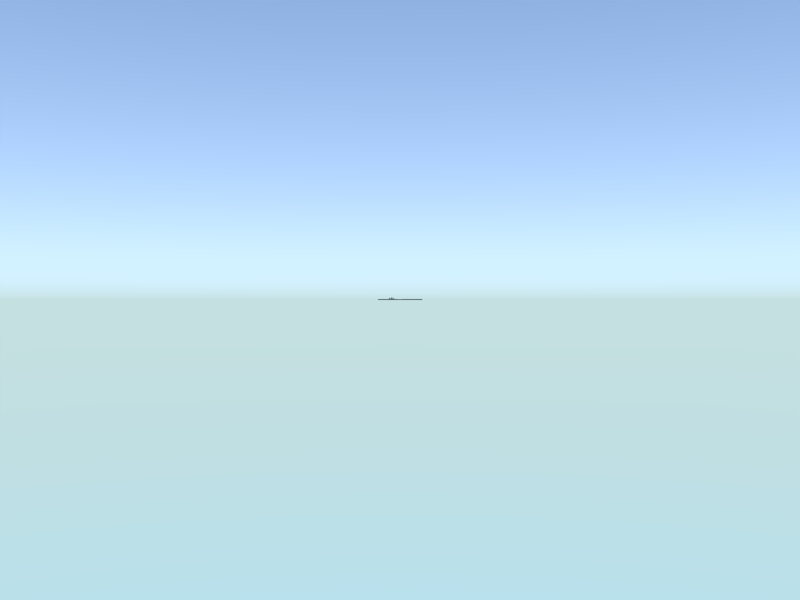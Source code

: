 # Source: g1000.blend  (saved by Blender 2.73.9; exported with 4.5.12 LTS)
import bpy
from mathutils import Matrix  # noqa: F401  (used for matrix-valued properties, if any)

bpy.ops.wm.read_factory_settings(use_empty=True)
scene = bpy.context.scene
scene.name = 'Scene'

# ---- collections
col_collection_1 = bpy.data.collections.new('Collection 1'); scene.collection.children.link(col_collection_1)
col_collection_10 = bpy.data.collections.new('Collection 10'); scene.collection.children.link(col_collection_10)
col_collection_10.hide_render = True
col_collection_10.hide_viewport = True
col_collection_20 = bpy.data.collections.new('Collection 20'); scene.collection.children.link(col_collection_20)

# ---- materials (node trees are filled in below, after node groups)
mat_black = bpy.data.materials.new('black')
mat_black.alpha_threshold = 0.0
mat_black.use_transparent_shadow = False
mat_black.diffuse_color = (0.0, 0.0, 0.0, 1.0)
mat_black.roughness = 0.5
mat_black_plastic = bpy.data.materials.new('black plastic')
mat_black_plastic.alpha_threshold = 0.0
mat_black_plastic.use_transparent_shadow = False
mat_black_plastic.diffuse_color = (0.1473, 0.1473, 0.1473, 1.0)
mat_black_plastic.roughness = 0.5
mat_display = bpy.data.materials.new('display')
mat_display.alpha_threshold = 0.0
mat_display.use_transparent_shadow = False
mat_display.roughness = 0.5

# ---- material node trees

# ---- world
world_world = bpy.data.worlds.new('World'); scene.world = world_world
world_world.use_nodes = True; world_world.node_tree.nodes.clear()
_N = world_world.node_tree.nodes; _L = world_world.node_tree.links
n0 = _N.new('ShaderNodeOutputWorld'); n0.name = 'World Output'; n0.location = (300, 300)
n1 = _N.new('ShaderNodeBackground'); n1.name = 'Background'; n1.location = (10, 300)
n1.inputs[1].default_value = 4.0
n2 = _N.new('ShaderNodeTexSky'); n2.name = 'Sky Texture'; n2.location = (-190, 300)
n2.sky_type = 'HOSEK_WILKIE'
n2.sun_elevation = 1.571
_L.new(n1.outputs[0], n0.inputs[0])
_L.new(n2.outputs[0], n1.inputs[0])
n0.is_active_output = True
world_world.color = (0.05088, 0.05088, 0.05088)
world_world.use_sun_shadow = False
world_world.sun_shadow_jitter_overblur = 0.0
world_world.cycles.sampling_method = 'MANUAL'
world_world.cycles.sample_map_resolution = 256

# ---- cameras
cam_camera = bpy.data.cameras.new('camera')
cam_camera.passepartout_alpha = 0.2
cam_camera.clip_end = 100.0
cam_camera.lens = 35.0
cam_camera.sensor_width = 32.0
cam_camera.sensor_height = 18.0
cam_camera.show_limits = True
cam_camera.show_name = True
cam_camera.dof.focus_distance = 0.0
cam_camera.dof.aperture_fstop = 128.0

# ---- lights
light_sun = bpy.data.lights.new('sun', 'SUN')
light_sun.transmission_factor = 0.0
light_sun.angle = 0.1993
light_sun.energy = 1.0
light_sun.shadow_buffer_clip_start = 0.5
light_sun.shadow_soft_size = 0.1
light_sun.shadow_cascade_max_distance = 1000.0
light_sun.cycles.use_multiple_importance_sampling = False
light_sun_1 = bpy.data.lights.new('Sun', 'SUN')
light_sun_1.transmission_factor = 0.0
light_sun_1.angle = 0.1993
light_sun_1.energy = 1.0
light_sun_1.shadow_buffer_clip_start = 0.5
light_sun_1.shadow_soft_size = 0.1
light_sun_1.shadow_cascade_max_distance = 1000.0
light_sun_1.cycles.use_multiple_importance_sampling = False

# ---- meshes
me_display_back = bpy.data.meshes.new('display back')
me_display_back.from_pydata([(-0.121, -0.09727, 0.0), (0.121, -0.09727, 0.0), (-0.121, 0.09727, 0.0), (0.121, 0.09727, 0.0)], [], [(0, 1, 3, 2)])
_uv = me_display_back.uv_layers.new(name='UVMap')
_uv.uv.foreach_set('vector', [0.0, 0.0, 1.0, 0.0, 1.0, 1.0, 0.0, 1.0])
me_display_back.materials.append(None)
me_display_back.use_remesh_preserve_volume = False
me_display_back.use_remesh_preserve_attributes = False
me_display_back.use_mirror_vertex_groups = False
me_display_back.update()
me_bezel = bpy.data.meshes.new('bezel')
me_bezel.from_pydata([(0.129, -0.087, 0.008), (0.128, -0.087, 0.008), (0.124, -0.087, 0.005), (0.125, -0.087, 0.006), (0.15, -0.096, 0.008), (0.123, -0.107, 0.007), (0.124, -0.107, 0.007), (0.1257, -0.107, 0.008), (0.15, -0.107, 0.008), (0.1267, -0.107, 0.008), (0.128, 0.0, 0.008), (0.15, 0.0, 0.008), (0.127, 0.0, 0.008), (0.124, 0.0, 0.006), (0.123, 0.0, 0.005), (0.129, -0.085, 0.008), (0.15, -0.092, 0.008), (0.125, -0.085, 0.006), (0.128, -0.085, 0.008), (0.124, -0.085, 0.005), (0.0, -0.087, 0.005), (0.0, -0.107, 0.007), (0.121, -0.107, 0.007), (0.121, -0.087, 0.005), (0.119, -0.087, 0.005), (0.119, -0.107, 0.007), (0.15, -0.089, 0.008), (0.124, -0.083, 0.006), (0.127, -0.083, 0.008), (0.128, -0.083, 0.008), (0.123, -0.083, 0.005), (0.129, 0.099, 0.008), (0.128, 0.099, 0.008), (0.124, 0.099, 0.005), (0.125, 0.099, 0.006), (0.15, 0.099, 0.008), (0.123, 0.107, 0.007), (0.124, 0.107, 0.007), (0.1257, 0.107, 0.008), (0.15, 0.107, 0.008), (0.1267, 0.107, 0.008), (0.129, 0.097, 0.008), (0.15, 0.096, 0.008), (0.125, 0.097, 0.006), (0.128, 0.097, 0.008), (0.124, 0.097, 0.005), (0.0, 0.099, 0.005), (0.0, 0.107, 0.007), (0.121, 0.107, 0.007), (0.121, 0.099, 0.005), (0.119, 0.099, 0.005), (0.119, 0.107, 0.007), (0.15, 0.093, 0.008), (0.124, 0.095, 0.006), (0.127, 0.095, 0.008), (0.128, 0.095, 0.008), (0.123, 0.095, 0.005), (0.121, -0.085, 0.005), (0.121, 0.0, 0.005), (0.121, -0.083, 0.005), (0.0, -0.085, 0.005), (0.119, -0.085, 0.005), (0.117, -0.085, 0.005), (0.121, -0.081, 0.005), (0.121, 0.097, 0.005), (0.121, 0.095, 0.005), (0.0, 0.097, 0.005), (0.119, 0.097, 0.005), (0.117, 0.097, 0.005), (0.121, 0.093, 0.005), (0.121, -0.085, 0.004), (0.121, 0.0, 0.004), (0.121, -0.083, 0.004), (0.0, -0.085, 0.004), (0.119, -0.085, 0.004), (0.117, -0.085, 0.004), (0.121, -0.081, 0.004), (0.121, 0.097, 0.004), (0.121, 0.095, 0.004), (0.0, 0.097, 0.004), (0.119, 0.097, 0.004), (0.117, 0.097, 0.004), (0.121, 0.093, 0.004), (0.121, -0.085, -2.328e-10), (0.121, 0.0, -2.328e-10), (0.121, -0.083, -2.328e-10), (0.0, -0.085, -2.328e-10), (0.119, -0.085, -2.328e-10), (0.117, -0.085, -2.328e-10), (0.121, -0.081, -2.328e-10), (0.121, 0.097, -2.328e-10), (0.121, 0.095, -2.328e-10), (0.0, 0.097, -2.328e-10), (0.119, 0.097, -2.328e-10), (0.117, 0.097, -2.328e-10), (0.121, 0.093, -2.328e-10), (0.14, -0.096, 0.008), (0.14, -0.107, 0.008), (0.14, 0.0, 0.008), (0.14, -0.092, 0.008), (0.14, -0.089, 0.008), (0.14, 0.099, 0.008), (0.14, 0.107, 0.008), (0.14, 0.096, 0.008), (0.14, 0.093, 0.008), (0.137, -0.107, 0.008), (0.137, 0.0, 0.008), (0.137, 0.107, 0.008), (0.137, -0.096, 0.008), (0.137, -0.092, 0.008), (0.137, -0.089, 0.008), (0.137, 0.099, 0.008), (0.137, 0.096, 0.008), (0.137, 0.093, 0.008), (0.134, -0.107, 0.008), (0.134, 0.0, 0.008), (0.134, 0.107, 0.008), (0.134, -0.096, 0.008), (0.134, -0.092, 0.008), (0.134, -0.089, 0.008), (0.134, 0.099, 0.008), (0.134, 0.096, 0.008), (0.134, 0.093, 0.008), (0.15, -0.096, 0.007), (0.123, -0.107, 0.006), (0.124, -0.107, 0.006), (0.1257, -0.107, 0.007), (0.15, -0.107, 0.007), (0.1267, -0.107, 0.007), (0.15, 0.0, 0.007), (0.15, -0.092, 0.007), (0.0, -0.107, 0.006), (0.121, -0.107, 0.006), (0.119, -0.107, 0.006), (0.15, -0.089, 0.007), (0.15, 0.099, 0.007), (0.123, 0.107, 0.006), (0.124, 0.107, 0.006), (0.1257, 0.107, 0.007), (0.15, 0.107, 0.007), (0.1267, 0.107, 0.007), (0.15, 0.096, 0.007), (0.0, 0.107, 0.006), (0.121, 0.107, 0.006), (0.119, 0.107, 0.006), (0.15, 0.093, 0.007), (0.14, -0.107, 0.007), (0.14, 0.107, 0.007), (0.137, -0.107, 0.007), (0.137, 0.107, 0.007), (0.134, -0.107, 0.007), (0.134, 0.107, 0.007), (0.15, -0.096, -2.328e-10), (0.123, -0.107, -2.328e-10), (0.124, -0.107, -2.328e-10), (0.1257, -0.107, -2.328e-10), (0.15, -0.107, -2.328e-10), (0.1267, -0.107, -2.328e-10), (0.15, 0.0, -2.328e-10), (0.15, -0.092, -2.328e-10), (0.0, -0.107, -2.328e-10), (0.121, -0.107, -2.328e-10), (0.119, -0.107, -2.328e-10), (0.15, -0.089, -2.328e-10), (0.15, 0.099, -2.328e-10), (0.123, 0.107, -2.328e-10), (0.124, 0.107, -2.328e-10), (0.1257, 0.107, -2.328e-10), (0.15, 0.107, -2.328e-10), (0.1267, 0.107, -2.328e-10), (0.15, 0.096, -2.328e-10), (0.0, 0.107, -2.328e-10), (0.121, 0.107, -2.328e-10), (0.119, 0.107, -2.328e-10), (0.15, 0.093, -2.328e-10), (0.14, -0.107, -2.328e-10), (0.14, 0.107, -2.328e-10), (0.137, -0.107, -2.328e-10), (0.137, 0.107, -2.328e-10), (0.134, -0.107, -2.328e-10), (0.134, 0.107, -2.328e-10)], [], [(17, 19, 2, 3), (18, 17, 3, 1), (118, 15, 0, 117), (15, 18, 1, 0), (3, 2, 5, 6), (1, 3, 6, 7), (0, 1, 7, 9), (117, 0, 9, 114), (29, 28, 18, 15), (119, 29, 15, 118), (28, 27, 17, 18), (27, 30, 19, 17), (25, 24, 20, 21), (5, 2, 23, 22), (22, 23, 24, 25), (13, 14, 30, 27), (12, 13, 27, 28), (115, 10, 29, 119), (10, 12, 28, 29), (43, 34, 33, 45), (44, 32, 34, 43), (121, 120, 31, 41), (41, 31, 32, 44), (34, 37, 36, 33), (32, 38, 37, 34), (31, 40, 38, 32), (120, 116, 40, 31), (55, 41, 44, 54), (122, 121, 41, 55), (54, 44, 43, 53), (53, 43, 45, 56), (51, 47, 46, 50), (36, 48, 49, 33), (48, 51, 50, 49), (13, 53, 56, 14), (12, 54, 53, 13), (115, 122, 55, 10), (10, 55, 54, 12), (14, 56, 69, 58), (49, 50, 68, 67), (33, 49, 67, 64), (50, 46, 66, 68), (56, 45, 65, 69), (45, 33, 64, 65), (30, 14, 58, 63), (24, 23, 61, 62), (23, 2, 57, 61), (20, 24, 62, 60), (19, 30, 63, 59), (2, 19, 59, 57), (58, 69, 82, 71), (67, 68, 81, 80), (64, 67, 80, 77), (68, 66, 79, 81), (69, 65, 78, 82), (65, 64, 77, 78), (63, 58, 71, 76), (62, 61, 74, 75), (61, 57, 70, 74), (60, 62, 75, 73), (59, 63, 76, 72), (57, 59, 72, 70), (71, 82, 95, 84), (80, 81, 94, 93), (77, 80, 93, 90), (81, 79, 92, 94), (82, 78, 91, 95), (78, 77, 90, 91), (76, 71, 84, 89), (75, 74, 87, 88), (74, 70, 83, 87), (73, 75, 88, 86), (72, 76, 89, 85), (70, 72, 85, 83), (11, 52, 104, 98), (52, 42, 103, 104), (35, 39, 102, 101), (42, 35, 101, 103), (11, 98, 100, 26), (26, 100, 99, 16), (4, 96, 97, 8), (16, 99, 96, 4), (98, 104, 113, 106), (104, 103, 112, 113), (101, 102, 107, 111), (103, 101, 111, 112), (98, 106, 110, 100), (100, 110, 109, 99), (96, 108, 105, 97), (99, 109, 108, 96), (106, 113, 122, 115), (113, 112, 121, 122), (111, 107, 116, 120), (112, 111, 120, 121), (106, 115, 119, 110), (110, 119, 118, 109), (108, 117, 114, 105), (109, 118, 117, 108), (105, 114, 150, 148), (8, 97, 146, 127), (42, 52, 145, 141), (25, 21, 131, 133), (39, 35, 135, 139), (47, 51, 144, 142), (4, 8, 127, 123), (38, 40, 140, 138), (107, 102, 147, 149), (52, 11, 129, 145), (16, 4, 123, 130), (22, 25, 133, 132), (36, 37, 137, 136), (97, 105, 148, 146), (102, 39, 139, 147), (51, 48, 143, 144), (35, 42, 141, 135), (9, 7, 126, 128), (5, 22, 132, 124), (48, 36, 136, 143), (6, 5, 124, 125), (37, 38, 138, 137), (7, 6, 125, 126), (40, 116, 151, 140), (114, 9, 128, 150), (116, 107, 149, 151), (11, 26, 134, 129), (26, 16, 130, 134), (151, 149, 178, 180), (135, 141, 170, 164), (126, 125, 154, 155), (149, 147, 176, 178), (128, 126, 155, 157), (139, 135, 164, 168), (147, 139, 168, 176), (125, 124, 153, 154), (140, 151, 180, 169), (145, 129, 158, 174), (134, 130, 159, 163), (142, 144, 173, 171), (132, 133, 162, 161), (143, 136, 165, 172), (130, 123, 152, 159), (148, 150, 179, 177), (123, 127, 156, 152), (137, 138, 167, 166), (146, 148, 177, 175), (150, 128, 157, 179), (138, 140, 169, 167), (127, 146, 175, 156), (129, 134, 163, 158), (136, 137, 166, 165), (141, 145, 174, 170), (133, 131, 160, 162), (144, 143, 172, 173), (124, 132, 161, 153)])
me_bezel.polygons.foreach_set('use_smooth', [True] * 154)
me_bezel.materials.append(None)
me_bezel.use_remesh_preserve_volume = False
me_bezel.use_remesh_preserve_attributes = False
me_bezel.use_mirror_vertex_groups = False
me_bezel.update()
me_display = bpy.data.meshes.new('display')
me_display.from_pydata([(-0.121, -0.09727, 0.0), (0.121, -0.09727, 0.0), (-0.121, 0.09727, 0.0), (0.121, 0.09727, 0.0)], [], [(0, 1, 3, 2)])
_uv = me_display.uv_layers.new(name='UVMap')
_uv.uv.foreach_set('vector', [0.0, 0.0, 1.0, 0.0, 1.0, 1.0, 0.0, 1.0])
me_display.materials.append(None)
me_display.use_remesh_preserve_volume = False
me_display.use_remesh_preserve_attributes = False
me_display.use_mirror_vertex_groups = False
me_display.update()
me_exterior_size = bpy.data.meshes.new('exterior size')
me_exterior_size.from_pydata([(-0.15, -0.107, 0.0), (0.15, -0.107, 0.0), (-0.15, 0.107, 0.0), (0.15, 0.107, 0.0)], [], [(0, 1, 3, 2)])
me_exterior_size.use_remesh_preserve_volume = False
me_exterior_size.use_remesh_preserve_attributes = False
me_exterior_size.use_mirror_vertex_groups = False
me_exterior_size.update()
me_heading_knob = bpy.data.meshes.new('heading knob')
me_heading_knob.from_pydata([(0.004479, -0.002586, 0.008788), (0.003634, -0.003699, 0.008788), (-0.005654, -0.003264, 0.0), (-0.004616, -0.004616, 0.0), (-0.003264, -0.005654, 0.0), (-0.00169, -0.006306, 0.0), (-2.542e-09, -0.006529, 0.0), (0.00169, -0.006306, 0.0), (0.003264, -0.005654, 0.0), (0.004616, -0.004616, 0.0), (0.005654, -0.003264, 0.0), (0.00257, -0.004516, 0.008788), (0.001079, -0.003342, 0.008788), (-1.759e-09, -0.003167, 0.008788), (-0.001079, -0.003342, 0.008788), (-0.00257, -0.004516, 0.008788), (-0.003634, -0.003699, 0.008788), (-0.004479, -0.002586, 0.008788), (0.001524, -0.004546, 0.002029), (-1.633e-08, -0.004301, 0.002029), (-0.001524, -0.004546, 0.002029), (-0.003103, -0.005374, 0.002029), (-0.004388, -0.004388, 0.002029), (-0.005374, -0.003103, 0.002029), (0.005373, -0.003102, 0.002028), (0.004387, -0.004387, 0.002028), (0.003102, -0.005373, 0.002028), (0.001606, -0.005993, 0.002028), (-1.843e-08, -0.006204, 0.002028), (-0.001606, -0.005993, 0.002028), (2.426e-10, 0.0, 0.008788), (-0.005021, -0.001298, 0.008788), (-0.00169, 0.006306, 0.0), (-0.003264, 0.005654, 0.0), (-0.004616, 0.004616, 0.0), (-0.005654, 0.003264, 0.0), (-0.006306, 0.00169, 0.0), (-0.006529, 1.746e-09, 0.0), (-0.006306, -0.00169, 0.0), (-0.005196, 3.236e-05, 0.008788), (-0.003434, 0.0007367, 0.008788), (-0.002743, 0.001584, 0.008788), (-0.002355, 0.002606, 0.008788), (-0.002626, 0.004483, 0.008788), (-0.001386, 0.004997, 0.008788), (-3.492e-10, 0.005172, 0.008788), (-0.004677, 0.0009151, 0.002029), (-0.003649, 0.002018, 0.002029), (-0.003153, 0.003555, 0.002029), (-0.003103, 0.005374, 0.002029), (-0.001606, 0.005994, 0.002029), (-0.005993, -0.001606, 0.002028), (-0.006204, 1.607e-08, 0.002028), (-0.005993, 0.001606, 0.002028), (-0.005373, 0.003102, 0.002028), (-0.004387, 0.004387, 0.002028), (0.001386, 0.004997, 0.008788), (0.006306, -0.00169, 0.0), (0.006529, 3.492e-10, 0.0), (0.006306, 0.00169, 0.0), (0.005654, 0.003264, 0.0), (0.004616, 0.004616, 0.0), (0.003264, 0.005654, 0.0), (0.00169, 0.006306, 0.0), (-3.492e-10, 0.006529, 0.0), (0.002626, 0.004483, 0.008788), (0.002355, 0.002606, 0.008788), (0.002743, 0.001584, 0.008788), (0.003434, 0.0007367, 0.008788), (0.005196, 3.236e-05, 0.008788), (0.005021, -0.001298, 0.008788), (0.003153, 0.003555, 0.002029), (0.003649, 0.002018, 0.002029), (0.004677, 0.000915, 0.002029), (0.006205, -1.327e-08, 0.002029), (0.005994, -0.001606, 0.002029), (7.683e-09, 0.006204, 0.002028), (0.001606, 0.005993, 0.002028), (0.003102, 0.005373, 0.002028), (0.004387, 0.004387, 0.002028), (0.005373, 0.003102, 0.002028), (0.005993, 0.001606, 0.002028)], [], [(18, 12, 13, 19), (19, 13, 14, 20), (20, 14, 15, 21), (21, 15, 16, 22), (22, 16, 17, 23), (28, 19, 20, 29), (27, 18, 19, 28), (10, 24, 25, 9), (9, 25, 26, 8), (8, 26, 27, 7), (7, 27, 28, 6), (6, 28, 29, 5), (24, 0, 1, 25), (25, 1, 11, 26), (26, 11, 12, 18), (29, 20, 21), (26, 18, 27), (5, 29, 21, 4), (4, 21, 22, 3), (3, 22, 23, 2), (17, 16, 30), (16, 15, 30), (15, 14, 30), (14, 13, 30), (13, 12, 30), (12, 11, 30), (11, 1, 30), (1, 0, 30), (46, 40, 41, 47), (47, 41, 42, 48), (48, 42, 43, 49), (49, 43, 44, 50), (54, 47, 48, 55), (53, 46, 47, 54), (38, 51, 52, 37), (37, 52, 53, 36), (36, 53, 54, 35), (35, 54, 55, 34), (51, 31, 39, 52), (52, 39, 40, 46), (55, 48, 49), (52, 46, 53), (34, 55, 49, 33), (33, 49, 50, 32), (71, 66, 67, 72), (72, 67, 68, 73), (73, 68, 69, 74), (74, 69, 70, 75), (80, 72, 73, 81), (79, 71, 72, 80), (64, 76, 77, 63), (63, 77, 78, 62), (62, 78, 79, 61), (61, 79, 80, 60), (60, 80, 81, 59), (77, 56, 65, 78), (78, 65, 66, 71), (81, 73, 74), (78, 71, 79), (59, 81, 74, 58), (58, 74, 75, 57), (50, 44, 45, 76), (2, 23, 51, 38), (23, 17, 31, 51), (32, 50, 76, 64), (45, 44, 30), (44, 43, 30), (43, 42, 30), (42, 41, 30), (41, 40, 30), (40, 39, 30), (39, 31, 30), (31, 17, 30), (75, 70, 0, 24), (76, 45, 56, 77), (57, 75, 24, 10), (0, 70, 30), (70, 69, 30), (69, 68, 30), (68, 67, 30), (67, 66, 30), (66, 65, 30), (65, 56, 30), (56, 45, 30)])
me_heading_knob.polygons.foreach_set('use_smooth', [True] * 84)
_k = set([(11, 26), (15, 21), (18, 19), (18, 26), (19, 20), (20, 21), (21, 29), (26, 27), (27, 28), (28, 29), (39, 52), (43, 49), (46, 47), (46, 52), (47, 48), (48, 49), (49, 55), (52, 53), (53, 54), (54, 55), (65, 78), (69, 74), (71, 72), (71, 78), (72, 73), (73, 74), (74, 81), (78, 79), (79, 80), (80, 81)])
me_heading_knob.attributes.new('sharp_edge', 'BOOLEAN', 'EDGE').data.foreach_set('value', [ (min(e.vertices), max(e.vertices)) in _k for e in me_heading_knob.edges])
me_heading_knob.materials.append(None)
me_heading_knob.use_remesh_preserve_volume = False
me_heading_knob.use_remesh_preserve_attributes = False
me_heading_knob.use_mirror_vertex_groups = False
me_heading_knob.update()
me_nav_inner_knob = bpy.data.meshes.new('nav inner knob')
me_nav_inner_knob.from_pydata([(0.0, 0.003415, 0.01389), (-0.0008838, 0.003299, 0.01389), (-0.001707, 0.002957, 0.01389), (-0.002415, 0.002415, 0.01389), (-0.002957, 0.001707, 0.01389), (-0.003299, 0.0008838, 0.01389), (-0.003415, 2.578e-10, 0.01389), (-0.003299, -0.0008838, 0.01389), (-0.002957, -0.001707, 0.01389), (-0.002415, -0.002415, 0.01389), (-0.001707, -0.002957, 0.01389), (-0.0008838, -0.003299, 0.01389), (-1.33e-09, -0.003415, 0.01389), (0.0008838, -0.003299, 0.01389), (0.001707, -0.002957, 0.01389), (0.002415, -0.002415, 0.01389), (0.002957, -0.001707, 0.01389), (0.003299, -0.0008838, 0.01389), (0.003415, -1.588e-09, 0.01389), (0.003299, 0.0008838, 0.01389), (0.002957, 0.001707, 0.01389), (0.002415, 0.002415, 0.01389), (0.001707, 0.002957, 0.01389), (0.0008838, 0.003299, 0.01389), (0.001004, 0.003746, 0.01385), (0.001939, 0.003359, 0.01385), (0.002742, 0.002742, 0.01385), (0.003359, 0.001939, 0.01385), (0.003746, 0.001004, 0.01385), (0.003878, -1.803e-09, 0.01385), (0.003746, -0.001004, 0.01385), (0.003359, -0.001939, 0.01385), (0.002742, -0.002742, 0.01385), (0.001939, -0.003359, 0.01385), (0.001004, -0.003746, 0.01385), (-1.51e-09, -0.003878, 0.01385), (-0.001004, -0.003746, 0.01385), (-0.001939, -0.003359, 0.01385), (-0.002742, -0.002742, 0.01385), (-0.003359, -0.001939, 0.01385), (-0.003746, -0.001004, 0.01385), (-0.003878, 2.928e-10, 0.01385), (-0.003746, 0.001004, 0.01385), (-0.003359, 0.001939, 0.01385), (-0.002742, 0.002742, 0.01385), (-0.001939, 0.003359, 0.01385), (-0.001004, 0.003746, 0.01385), (0.0, 0.003878, 0.01385), (0.0, 0.004207, 0.01369), (-0.001089, 0.004064, 0.01369), (-0.002103, 0.003643, 0.01369), (-0.002975, 0.002975, 0.01369), (-0.003643, 0.002103, 0.01369), (-0.004064, 0.001089, 0.01369), (-0.004207, 3.176e-10, 0.01369), (-0.004064, -0.001089, 0.01369), (-0.003643, -0.002103, 0.01369), (-0.002975, -0.002975, 0.01369), (-0.002103, -0.003643, 0.01369), (-0.001089, -0.004064, 0.01369), (-1.638e-09, -0.004207, 0.01369), (0.001089, -0.004064, 0.01369), (0.002103, -0.003643, 0.01369), (0.002975, -0.002975, 0.01369), (0.003643, -0.002103, 0.01369), (0.004064, -0.001089, 0.01369), (0.004207, -1.956e-09, 0.01369), (0.004064, 0.001089, 0.01369), (0.003643, 0.002103, 0.01369), (0.002975, 0.002975, 0.01369), (0.002103, 0.003643, 0.01369), (0.001089, 0.004064, 0.01369), (0.001117, 0.004168, 0.0135), (0.002157, 0.003737, 0.0135), (0.003051, 0.003051, 0.0135), (0.003737, 0.002157, 0.0135), (0.004168, 0.001117, 0.0135), (0.004315, -2.006e-09, 0.0135), (0.004168, -0.001117, 0.0135), (0.003737, -0.002157, 0.0135), (0.003051, -0.003051, 0.0135), (0.002157, -0.003737, 0.0135), (0.001117, -0.004168, 0.0135), (-1.68e-09, -0.004315, 0.0135), (-0.001117, -0.004168, 0.0135), (-0.002157, -0.003737, 0.0135), (-0.003051, -0.003051, 0.0135), (-0.003737, -0.002157, 0.0135), (-0.004168, -0.001117, 0.0135), (-0.004315, 3.258e-10, 0.0135), (-0.004168, 0.001117, 0.0135), (-0.003737, 0.002157, 0.0135), (-0.003051, 0.003051, 0.0135), (-0.002157, 0.003737, 0.0135), (-0.001117, 0.004168, 0.0135), (0.0, 0.004315, 0.0135), (0.0, 0.005626, 0.0), (-0.001456, 0.005434, 0.0), (-0.002813, 0.004872, 0.0), (-0.003978, 0.003978, 0.0), (-0.004872, 0.002813, 0.0), (-0.005434, 0.001456, 0.0), (-0.005626, 4.247e-10, 0.0), (-0.005434, -0.001456, 0.0), (-0.004872, -0.002813, 0.0), (-0.003978, -0.003978, 0.0), (-0.002813, -0.004872, 0.0), (-0.001456, -0.005434, 0.0), (-2.191e-09, -0.005626, 0.0), (0.001456, -0.005434, 0.0), (0.002813, -0.004872, 0.0), (0.003978, -0.003978, 0.0), (0.004872, -0.002813, 0.0), (0.005434, -0.001456, 0.0), (0.005626, -2.615e-09, 0.0), (0.005434, 0.001456, 0.0), (0.004872, 0.002813, 0.0), (0.003978, 0.003978, 0.0), (0.002813, 0.004872, 0.0), (0.001456, 0.005434, 0.0)], [], [(24, 47, 0, 23), (39, 38, 9, 8), (32, 31, 16, 15), (40, 39, 8, 7), (26, 25, 22, 21), (47, 46, 1, 0), (43, 42, 5, 4), (25, 24, 23, 22), (45, 44, 3, 2), (35, 34, 13, 12), (38, 37, 10, 9), (15, 16, 17, 18, 19, 20, 21, 22, 23, 0, 1, 2, 3, 4, 5, 6, 7, 8, 9, 10, 11, 12, 13, 14), (41, 40, 7, 6), (37, 36, 11, 10), (28, 27, 20, 19), (30, 29, 18, 17), (46, 45, 2, 1), (34, 33, 14, 13), (33, 32, 15, 14), (42, 41, 6, 5), (44, 43, 4, 3), (31, 30, 17, 16), (29, 28, 19, 18), (27, 26, 21, 20), (36, 35, 12, 11), (49, 50, 45, 46), (50, 51, 44, 45), (48, 49, 46, 47), (52, 53, 42, 43), (70, 71, 24, 25), (56, 57, 38, 39), (60, 61, 34, 35), (62, 63, 32, 33), (65, 66, 29, 30), (54, 55, 40, 41), (58, 59, 36, 37), (71, 48, 47, 24), (63, 64, 31, 32), (64, 65, 30, 31), (61, 62, 33, 34), (57, 58, 37, 38), (53, 54, 41, 42), (51, 52, 43, 44), (68, 69, 26, 27), (66, 67, 28, 29), (59, 60, 35, 36), (55, 56, 39, 40), (69, 70, 25, 26), (67, 68, 27, 28), (77, 76, 67, 66), (82, 81, 62, 61), (93, 92, 51, 50), (73, 72, 71, 70), (78, 77, 66, 65), (72, 95, 48, 71), (84, 83, 60, 59), (80, 79, 64, 63), (85, 84, 59, 58), (86, 85, 58, 57), (75, 74, 69, 68), (83, 82, 61, 60), (95, 94, 49, 48), (79, 78, 65, 64), (91, 90, 53, 52), (76, 75, 68, 67), (94, 93, 50, 49), (89, 88, 55, 54), (74, 73, 70, 69), (90, 89, 54, 53), (88, 87, 56, 55), (92, 91, 52, 51), (81, 80, 63, 62), (87, 86, 57, 56), (76, 115, 116, 75), (78, 113, 114, 77), (91, 100, 101, 90), (82, 109, 110, 81), (84, 107, 108, 83), (86, 105, 106, 85), (93, 98, 99, 92), (88, 103, 104, 87), (79, 112, 113, 78), (72, 119, 96, 95), (74, 117, 118, 73), (81, 110, 111, 80), (83, 108, 109, 82), (87, 104, 105, 86), (89, 102, 103, 88), (80, 111, 112, 79), (73, 118, 119, 72), (75, 116, 117, 74), (77, 114, 115, 76), (90, 101, 102, 89), (92, 99, 100, 91), (94, 97, 98, 93), (85, 106, 107, 84), (95, 96, 97, 94)])
me_nav_inner_knob.polygons.foreach_set('use_smooth', [True] * 97)
me_nav_inner_knob.materials.append(None)
me_nav_inner_knob.use_remesh_preserve_volume = False
me_nav_inner_knob.use_remesh_preserve_attributes = False
me_nav_inner_knob.use_mirror_vertex_groups = False
me_nav_inner_knob.update()
me_nav_outer_knob = bpy.data.meshes.new('nav outer knob')
me_nav_outer_knob.from_pydata([(0.0, 0.007029, 0.0), (-0.001819, 0.00679, 0.0), (-0.003515, 0.006088, 0.0), (-0.004971, 0.004971, 0.0), (-0.006088, 0.003515, 0.0), (-0.00679, 0.001819, 0.0), (-0.007029, 1.863e-09, 0.0), (-0.00679, -0.001819, 0.0), (-0.006088, -0.003515, 0.0), (-0.004971, -0.004971, 0.0), (-0.003515, -0.006088, 0.0), (-0.001819, -0.00679, 0.0), (-2.75e-09, -0.007029, 0.0), (0.001819, -0.00679, 0.0), (0.003515, -0.006088, 0.0), (0.004971, -0.004971, 0.0), (0.006088, -0.003515, 0.0), (0.00679, -0.001819, 0.0), (0.007029, -9.313e-10, 0.0), (0.00679, 0.001819, 0.0), (0.006088, 0.003515, 0.0), (0.004971, 0.004971, 0.0), (0.003515, 0.006088, 0.0), (0.001819, 0.00679, 0.0), (0.0, 0.00605, 0.00629), (-0.001566, 0.005844, 0.00629), (-0.003025, 0.005239, 0.00629), (-0.004278, 0.004278, 0.00629), (-0.005239, 0.003025, 0.00629), (-0.005844, 0.001566, 0.00629), (-0.00605, 1.863e-09, 0.00629), (-0.005844, -0.001566, 0.00629), (-0.005239, -0.003025, 0.00629), (-0.004278, -0.004278, 0.00629), (-0.003025, -0.005239, 0.00629), (-0.001566, -0.005844, 0.00629), (-2.375e-09, -0.00605, 0.00629), (0.001566, -0.005844, 0.00629), (0.003025, -0.005239, 0.00629), (0.004278, -0.004278, 0.00629), (0.005239, -0.003025, 0.00629), (0.005844, -0.001566, 0.00629), (0.00605, -8.52e-10, 0.00629), (0.005844, 0.001566, 0.00629), (0.005239, 0.003025, 0.00629), (0.004278, 0.004278, 0.00629), (0.003025, 0.005239, 0.00629), (0.001566, 0.005844, 0.00629), (0.0, 0.005743, 0.006491), (-0.001486, 0.005547, 0.006491), (-0.002872, 0.004974, 0.006491), (-0.004061, 0.004061, 0.006491), (-0.004974, 0.002872, 0.006491), (-0.005547, 0.001486, 0.006491), (-0.005743, 1.863e-09, 0.006491), (-0.005547, -0.001486, 0.006491), (-0.004974, -0.002872, 0.006491), (-0.004061, -0.004061, 0.006491), (-0.002872, -0.004974, 0.006491), (-0.001486, -0.005547, 0.006491), (-2.248e-09, -0.005743, 0.006491), (0.001486, -0.005547, 0.006491), (0.002872, -0.004974, 0.006491), (0.004061, -0.004061, 0.006491), (0.004974, -0.002872, 0.006491), (0.005547, -0.001486, 0.006491), (0.005743, -8.52e-10, 0.006491), (0.005547, 0.001486, 0.006491), (0.004974, 0.002872, 0.006491), (0.004061, 0.004061, 0.006491), (0.002872, 0.004974, 0.006491), (0.001486, 0.005547, 0.006491), (0.0, 0.005493, 0.006491), (-0.001422, 0.005306, 0.006491), (-0.002746, 0.004757, 0.006491), (-0.003884, 0.003884, 0.006491), (-0.004757, 0.002746, 0.006491), (-0.005306, 0.001422, 0.006491), (-0.005493, 1.863e-09, 0.006491), (-0.005306, -0.001422, 0.006491), (-0.004757, -0.002746, 0.006491), (-0.003884, -0.003884, 0.006491), (-0.002746, -0.004757, 0.006491), (-0.001422, -0.005306, 0.006491), (-2.121e-09, -0.005493, 0.006491), (0.001422, -0.005306, 0.006491), (0.002746, -0.004757, 0.006491), (0.003884, -0.003884, 0.006491), (0.004757, -0.002746, 0.006491), (0.005306, -0.001422, 0.006491), (0.005493, -8.52e-10, 0.006491), (0.005306, 0.001422, 0.006491), (0.004757, 0.002746, 0.006491), (0.003884, 0.003884, 0.006491), (0.002746, 0.004757, 0.006491), (0.001422, 0.005306, 0.006491), (0.0, 0.00473, 0.004949), (-0.001224, 0.004568, 0.004949), (-0.002365, 0.004096, 0.004949), (-0.003344, 0.003344, 0.004949), (-0.004096, 0.002365, 0.004949), (-0.004568, 0.001224, 0.004949), (-0.00473, 1.863e-09, 0.004949), (-0.004568, -0.001224, 0.004949), (-0.004096, -0.002365, 0.004949), (-0.003344, -0.003344, 0.004949), (-0.002365, -0.004096, 0.004949), (-0.001224, -0.004568, 0.004949), (-1.824e-09, -0.00473, 0.004949), (0.001224, -0.004568, 0.004949), (0.002365, -0.004096, 0.004949), (0.003344, -0.003344, 0.004949), (0.004096, -0.002365, 0.004949), (0.004568, -0.001224, 0.004949), (0.00473, -8.52e-10, 0.004949), (0.004568, 0.001224, 0.004949), (0.004096, 0.002365, 0.004949), (0.003344, 0.003344, 0.004949), (0.002365, 0.004096, 0.004949), (0.001224, 0.004568, 0.004949), (0.006105, -0.001636, 0.005951), (0.00632, -8.52e-10, 0.005951), (-0.00632, 1.863e-09, 0.005951), (-0.006105, -0.001636, 0.005951), (-0.005473, 0.00316, 0.005951), (-0.006105, 0.001636, 0.005951), (0.004469, -0.004469, 0.005951), (0.005473, -0.00316, 0.005951), (-0.00316, 0.005473, 0.005951), (-0.004469, 0.004469, 0.005951), (0.001636, -0.006105, 0.005951), (0.00316, -0.005473, 0.005951), (0.00316, 0.005473, 0.005951), (0.001636, 0.006105, 0.005951), (0.0, 0.00632, 0.005951), (-0.001636, 0.006105, 0.005951), (-0.001636, -0.006105, 0.005951), (-2.46e-09, -0.00632, 0.005951), (0.005473, 0.00316, 0.005951), (0.004469, 0.004469, 0.005951), (-0.004469, -0.004469, 0.005951), (-0.00316, -0.005473, 0.005951), (0.006105, 0.001636, 0.005951), (-0.005473, -0.00316, 0.005951)], [], [(120, 121, 42, 41), (122, 123, 31, 30), (124, 125, 29, 28), (126, 127, 40, 39), (128, 129, 27, 26), (130, 131, 38, 37), (132, 133, 47, 46), (134, 135, 25, 24), (136, 137, 36, 35), (138, 139, 45, 44), (140, 141, 34, 33), (121, 142, 43, 42), (123, 143, 32, 31), (127, 120, 41, 40), (125, 122, 30, 29), (129, 124, 28, 27), (131, 126, 39, 38), (133, 134, 24, 47), (135, 128, 26, 25), (137, 130, 37, 36), (139, 132, 46, 45), (141, 136, 35, 34), (142, 138, 44, 43), (143, 140, 33, 32), (44, 45, 69, 68), (33, 34, 58, 57), (42, 43, 67, 66), (31, 32, 56, 55), (40, 41, 65, 64), (29, 30, 54, 53), (27, 28, 52, 51), (38, 39, 63, 62), (47, 24, 48, 71), (25, 26, 50, 49), (36, 37, 61, 60), (45, 46, 70, 69), (34, 35, 59, 58), (43, 44, 68, 67), (32, 33, 57, 56), (41, 42, 66, 65), (30, 31, 55, 54), (28, 29, 53, 52), (39, 40, 64, 63), (26, 27, 51, 50), (37, 38, 62, 61), (46, 47, 71, 70), (24, 25, 49, 48), (35, 36, 60, 59), (64, 65, 89, 88), (53, 54, 78, 77), (51, 52, 76, 75), (62, 63, 87, 86), (71, 48, 72, 95), (49, 50, 74, 73), (60, 61, 85, 84), (69, 70, 94, 93), (58, 59, 83, 82), (67, 68, 92, 91), (56, 57, 81, 80), (65, 66, 90, 89), (54, 55, 79, 78), (52, 53, 77, 76), (63, 64, 88, 87), (50, 51, 75, 74), (61, 62, 86, 85), (70, 71, 95, 94), (48, 49, 73, 72), (59, 60, 84, 83), (68, 69, 93, 92), (57, 58, 82, 81), (66, 67, 91, 90), (55, 56, 80, 79), (95, 72, 96, 119), (73, 74, 98, 97), (84, 85, 109, 108), (93, 94, 118, 117), (82, 83, 107, 106), (91, 92, 116, 115), (80, 81, 105, 104), (89, 90, 114, 113), (78, 79, 103, 102), (76, 77, 101, 100), (87, 88, 112, 111), (74, 75, 99, 98), (85, 86, 110, 109), (94, 95, 119, 118), (72, 73, 97, 96), (83, 84, 108, 107), (92, 93, 117, 116), (81, 82, 106, 105), (90, 91, 115, 114), (79, 80, 104, 103), (88, 89, 113, 112), (77, 78, 102, 101), (75, 76, 100, 99), (86, 87, 111, 110), (8, 9, 140, 143), (19, 20, 138, 142), (10, 11, 136, 141), (21, 22, 132, 139), (12, 13, 130, 137), (1, 2, 128, 135), (23, 0, 134, 133), (14, 15, 126, 131), (3, 4, 124, 129), (5, 6, 122, 125), (16, 17, 120, 127), (7, 8, 143, 123), (18, 19, 142, 121), (9, 10, 141, 140), (20, 21, 139, 138), (11, 12, 137, 136), (0, 1, 135, 134), (22, 23, 133, 132), (13, 14, 131, 130), (2, 3, 129, 128), (15, 16, 127, 126), (4, 5, 125, 124), (6, 7, 123, 122), (17, 18, 121, 120)])
me_nav_outer_knob.polygons.foreach_set('use_smooth', [True] * 120)
me_nav_outer_knob.materials.append(None)
me_nav_outer_knob.use_remesh_preserve_volume = False
me_nav_outer_knob.use_remesh_preserve_attributes = False
me_nav_outer_knob.use_mirror_vertex_groups = False
me_nav_outer_knob.update()
me_volume_knob = bpy.data.meshes.new('volume knob')
me_volume_knob.from_pydata([(0.0, 0.00494, 0.0), (-0.001279, 0.004772, 0.0), (-0.00247, 0.004279, 0.0), (-0.003493, 0.003493, 0.0), (-0.004279, 0.00247, 0.0), (-0.004772, 0.001279, 0.0), (-0.00494, 3.73e-10, 0.0), (-0.004772, -0.001279, 0.0), (-0.004279, -0.00247, 0.0), (-0.003493, -0.003493, 0.0), (-0.00247, -0.004279, 0.0), (-0.001279, -0.004772, 0.0), (-1.924e-09, -0.00494, 0.0), (0.001279, -0.004772, 0.0), (0.00247, -0.004279, 0.0), (0.003493, -0.003493, 0.0), (0.004279, -0.00247, 0.0), (0.004772, -0.001279, 0.0), (0.00494, -2.297e-09, 0.0), (0.004772, 0.001279, 0.0), (0.004279, 0.00247, 0.0), (0.003493, 0.003493, 0.0), (0.00247, 0.004279, 0.0), (0.001279, 0.004772, 0.0), (0.0, 0.003415, 0.007891), (-0.0008838, 0.003299, 0.007891), (-0.001707, 0.002957, 0.007891), (-0.002415, 0.002415, 0.007891), (-0.002957, 0.001707, 0.007891), (-0.003299, 0.0008838, 0.007891), (-0.003415, 2.578e-10, 0.007891), (-0.003299, -0.0008838, 0.007891), (-0.002957, -0.001707, 0.007891), (-0.002415, -0.002415, 0.007891), (-0.001707, -0.002957, 0.007891), (-0.0008838, -0.003299, 0.007891), (-1.33e-09, -0.003415, 0.007891), (0.0008838, -0.003299, 0.007891), (0.001707, -0.002957, 0.007891), (0.002415, -0.002415, 0.007891), (0.002957, -0.001707, 0.007891), (0.003299, -0.0008838, 0.007891), (0.003415, -1.588e-09, 0.007891), (0.003299, 0.0008838, 0.007891), (0.002957, 0.001707, 0.007891), (0.002415, 0.002415, 0.007891), (0.001707, 0.002957, 0.007891), (0.0008838, 0.003299, 0.007891), (0.001004, 0.003746, 0.007854), (0.001939, 0.003359, 0.007854), (0.002742, 0.002742, 0.007854), (0.003359, 0.001939, 0.007854), (0.003746, 0.001004, 0.007854), (0.003878, -1.803e-09, 0.007854), (0.003746, -0.001004, 0.007854), (0.003359, -0.001939, 0.007854), (0.002742, -0.002742, 0.007854), (0.001939, -0.003359, 0.007854), (0.001004, -0.003746, 0.007854), (-1.51e-09, -0.003878, 0.007854), (-0.001004, -0.003746, 0.007854), (-0.001939, -0.003359, 0.007854), (-0.002742, -0.002742, 0.007854), (-0.003359, -0.001939, 0.007854), (-0.003746, -0.001004, 0.007854), (-0.003878, 2.928e-10, 0.007854), (-0.003746, 0.001004, 0.007854), (-0.003359, 0.001939, 0.007854), (-0.002742, 0.002742, 0.007854), (-0.001939, 0.003359, 0.007854), (-0.001004, 0.003746, 0.007854), (0.0, 0.003878, 0.007854), (0.0, 0.004207, 0.007693), (-0.001089, 0.004064, 0.007693), (-0.002103, 0.003643, 0.007693), (-0.002975, 0.002975, 0.007693), (-0.003643, 0.002103, 0.007693), (-0.004064, 0.001089, 0.007693), (-0.004207, 3.176e-10, 0.007693), (-0.004064, -0.001089, 0.007693), (-0.003643, -0.002103, 0.007693), (-0.002975, -0.002975, 0.007693), (-0.002103, -0.003643, 0.007693), (-0.001089, -0.004064, 0.007693), (-1.638e-09, -0.004207, 0.007693), (0.001089, -0.004064, 0.007693), (0.002103, -0.003643, 0.007693), (0.002975, -0.002975, 0.007693), (0.003643, -0.002103, 0.007693), (0.004064, -0.001089, 0.007693), (0.004207, -1.956e-09, 0.007693), (0.004064, 0.001089, 0.007693), (0.003643, 0.002103, 0.007693), (0.002975, 0.002975, 0.007693), (0.002103, 0.003643, 0.007693), (0.001089, 0.004064, 0.007693), (0.001117, 0.004168, 0.0075), (0.002157, 0.003737, 0.0075), (0.003051, 0.003051, 0.0075), (0.003737, 0.002157, 0.0075), (0.004168, 0.001117, 0.0075), (0.004315, -2.006e-09, 0.0075), (0.004168, -0.001117, 0.0075), (0.003737, -0.002157, 0.0075), (0.003051, -0.003051, 0.0075), (0.002157, -0.003737, 0.0075), (0.001117, -0.004168, 0.0075), (-1.68e-09, -0.004315, 0.0075), (-0.001117, -0.004168, 0.0075), (-0.002157, -0.003737, 0.0075), (-0.003051, -0.003051, 0.0075), (-0.003737, -0.002157, 0.0075), (-0.004168, -0.001117, 0.0075), (-0.004315, 3.258e-10, 0.0075), (-0.004168, 0.001117, 0.0075), (-0.003737, 0.002157, 0.0075), (-0.003051, 0.003051, 0.0075), (-0.002157, 0.003737, 0.0075), (-0.001117, 0.004168, 0.0075), (0.0, 0.004315, 0.0075)], [], [(48, 71, 24, 47), (63, 62, 33, 32), (56, 55, 40, 39), (64, 63, 32, 31), (50, 49, 46, 45), (71, 70, 25, 24), (67, 66, 29, 28), (49, 48, 47, 46), (69, 68, 27, 26), (59, 58, 37, 36), (62, 61, 34, 33), (39, 40, 41, 42, 43, 44, 45, 46, 47, 24, 25, 26, 27, 28, 29, 30, 31, 32, 33, 34, 35, 36, 37, 38), (65, 64, 31, 30), (61, 60, 35, 34), (52, 51, 44, 43), (54, 53, 42, 41), (70, 69, 26, 25), (58, 57, 38, 37), (57, 56, 39, 38), (66, 65, 30, 29), (68, 67, 28, 27), (55, 54, 41, 40), (53, 52, 43, 42), (51, 50, 45, 44), (60, 59, 36, 35), (73, 74, 69, 70), (74, 75, 68, 69), (72, 73, 70, 71), (76, 77, 66, 67), (94, 95, 48, 49), (80, 81, 62, 63), (84, 85, 58, 59), (86, 87, 56, 57), (89, 90, 53, 54), (78, 79, 64, 65), (82, 83, 60, 61), (95, 72, 71, 48), (87, 88, 55, 56), (88, 89, 54, 55), (85, 86, 57, 58), (81, 82, 61, 62), (77, 78, 65, 66), (75, 76, 67, 68), (92, 93, 50, 51), (90, 91, 52, 53), (83, 84, 59, 60), (79, 80, 63, 64), (93, 94, 49, 50), (91, 92, 51, 52), (101, 100, 91, 90), (106, 105, 86, 85), (117, 116, 75, 74), (97, 96, 95, 94), (102, 101, 90, 89), (96, 119, 72, 95), (108, 107, 84, 83), (104, 103, 88, 87), (109, 108, 83, 82), (110, 109, 82, 81), (99, 98, 93, 92), (107, 106, 85, 84), (119, 118, 73, 72), (103, 102, 89, 88), (115, 114, 77, 76), (100, 99, 92, 91), (118, 117, 74, 73), (113, 112, 79, 78), (98, 97, 94, 93), (114, 113, 78, 77), (112, 111, 80, 79), (116, 115, 76, 75), (105, 104, 87, 86), (111, 110, 81, 80), (18, 19, 100, 101), (16, 17, 102, 103), (3, 4, 115, 116), (12, 13, 106, 107), (10, 11, 108, 109), (8, 9, 110, 111), (1, 2, 117, 118), (6, 7, 112, 113), (15, 16, 103, 104), (22, 23, 96, 97), (20, 21, 98, 99), (13, 14, 105, 106), (11, 12, 107, 108), (7, 8, 111, 112), (5, 6, 113, 114), (14, 15, 104, 105), (23, 0, 119, 96), (21, 22, 97, 98), (19, 20, 99, 100), (17, 18, 101, 102), (4, 5, 114, 115), (2, 3, 116, 117), (0, 1, 118, 119), (9, 10, 109, 110)])
me_volume_knob.polygons.foreach_set('use_smooth', [True] * 97)
me_volume_knob.materials.append(None)
me_volume_knob.use_remesh_preserve_volume = False
me_volume_knob.use_remesh_preserve_attributes = False
me_volume_knob.use_mirror_vertex_groups = False
me_volume_knob.update()

# ---- objects
ob_display_back = bpy.data.objects.new('display back', me_display_back)
ob_bezel = bpy.data.objects.new('bezel', me_bezel)
ob_display = bpy.data.objects.new('display', me_display)
ob_exterior_size = bpy.data.objects.new('exterior size', me_exterior_size)
ob_sun = bpy.data.objects.new('sun', light_sun)
ob_camera_point_at = bpy.data.objects.new('camera point at', None)
ob_camera_focus_at = bpy.data.objects.new('camera focus at', None)
ob_camera = bpy.data.objects.new('camera', cam_camera)
ob_heading_knob = bpy.data.objects.new('heading knob', me_heading_knob)
ob_nav_inner_knob = bpy.data.objects.new('nav inner knob', me_nav_inner_knob)
ob_sun_1 = bpy.data.objects.new('Sun', light_sun_1)
ob_nav_outer_knob = bpy.data.objects.new('nav outer knob', me_nav_outer_knob)
ob_volume_knob = bpy.data.objects.new('volume knob', me_volume_knob)

# ---- transforms, parenting, visibility, modifiers, constraints
ob_display_back.location = (0.0, 0.006, 0.003)
ob_display_back.scale = (1.0, 0.9356, 1.0)
ob_display_back.lineart.crease_threshold = 0.0
ob_display_back.material_slots[0].link = 'OBJECT'; ob_display_back.material_slots[0].material = mat_black
ob_bezel.location = (0.0, 0.0, 0.0)
ob_bezel.lineart.crease_threshold = 0.0
ob_bezel.material_slots[0].link = 'OBJECT'; ob_bezel.material_slots[0].material = mat_black_plastic
_m = ob_bezel.modifiers.new('Mirror', 'MIRROR')
_m = ob_bezel.modifiers.new('Subsurf', 'SUBSURF')
_m.uv_smooth = 'PRESERVE_CORNERS'
_m.quality = 2
_m.levels = 2
_m.show_only_control_edges = False
ob_display.location = (0.0, 0.006, 0.004)
ob_display.scale = (1.0, 0.9356, 1.0)
ob_display.lineart.crease_threshold = 0.0
ob_display.material_slots[0].link = 'OBJECT'; ob_display.material_slots[0].material = mat_display
ob_exterior_size.location = (0.0, 0.0, 0.0)
ob_exterior_size.hide_viewport = True
ob_exterior_size.lineart.crease_threshold = 0.0
ob_sun.location = (0.0, 0.0, 0.0)
ob_sun.lineart.crease_threshold = 0.0
ob_camera_point_at.location = (0.0, 0.0, 0.0)
ob_camera_point_at.empty_display_type = 'SPHERE'
ob_camera_point_at.empty_image_offset = (0.0, 0.0)
ob_camera_point_at.lineart.crease_threshold = 0.0
ob_camera_focus_at.parent = ob_camera_point_at
ob_camera_focus_at.matrix_parent_inverse = Matrix(((1.0, 0.0, 0.0, 0.0), (0.0, 1.0, 0.0, 0.0), (0.0, 0.0, 1.0, -1.0), (0.0, 0.0, 0.0, 1.0)))
ob_camera_focus_at.location = (0.0, 0.0, 1.0)
ob_camera_focus_at.empty_display_type = 'CUBE'
ob_camera_focus_at.empty_image_offset = (0.0, 0.0)
ob_camera_focus_at.lineart.crease_threshold = 0.0
ob_camera.location = (5.0, -5.0, 0.0)
ob_camera.rotation_euler = (1.571, -0.0, -0.0)
ob_camera.lineart.crease_threshold = 0.0
_c = ob_camera.constraints.new('TRACK_TO'); _c.name = 'AutoTrack'
_c.target = ob_camera_point_at
ob_heading_knob.location = (-0.1363, 0.0165, 0.008)
ob_heading_knob.lineart.crease_threshold = 0.0
ob_heading_knob.material_slots[0].link = 'OBJECT'; ob_heading_knob.material_slots[0].material = mat_black_plastic
_m = ob_heading_knob.modifiers.new('EdgeSplit', 'EDGE_SPLIT')
ob_nav_inner_knob.location = (-0.1364, 0.0413, 0.008)
ob_nav_inner_knob.lineart.crease_threshold = 0.0
ob_nav_inner_knob.material_slots[0].link = 'OBJECT'; ob_nav_inner_knob.material_slots[0].material = mat_black_plastic
ob_sun_1.location = (-0.136, 0.062, 0.008)
ob_sun_1.lineart.crease_threshold = 0.0
ob_nav_outer_knob.location = (-0.1364, 0.0413, 0.008)
ob_nav_outer_knob.lineart.crease_threshold = 0.0
ob_nav_outer_knob.material_slots[0].link = 'OBJECT'; ob_nav_outer_knob.material_slots[0].material = mat_black_plastic
ob_volume_knob.location = (-0.136, 0.063, 0.008)
ob_volume_knob.lineart.crease_threshold = 0.0
ob_volume_knob.material_slots[0].link = 'OBJECT'; ob_volume_knob.material_slots[0].material = mat_black_plastic
cam_camera.dof.focus_object = ob_camera_focus_at

# ---- collection membership
col_collection_1.objects.link(ob_display_back)
col_collection_1.objects.link(ob_bezel)
col_collection_1.objects.link(ob_display)
col_collection_1.objects.link(ob_exterior_size)
col_collection_10.objects.link(ob_sun)
col_collection_10.objects.link(ob_camera_point_at)
col_collection_10.objects.link(ob_camera_focus_at)
col_collection_10.objects.link(ob_camera)
col_collection_20.objects.link(ob_heading_knob)
col_collection_20.objects.link(ob_nav_inner_knob)
col_collection_20.objects.link(ob_sun_1)
col_collection_20.objects.link(ob_nav_outer_knob)
col_collection_20.objects.link(ob_volume_knob)

# ---- scene / render settings (as saved in the file)
scene.camera = ob_camera
scene.frame_start = 0; scene.frame_end = 250; scene.frame_set(0)
scene.render.engine = 'BLENDER_EEVEE_NEXT'
scene.render.resolution_x = 640
scene.render.resolution_y = 480
scene.render.dither_intensity = 0.0
scene.cycles.use_denoising = False
scene.cycles.samples = 50
scene.cycles.sampling_pattern = 'TABULATED_SOBOL'
scene.cycles.light_sampling_threshold = 0.0
scene.cycles.use_adaptive_sampling = False
scene.cycles.use_light_tree = False
scene.cycles.blur_glossy = 0.0
scene.cycles.pixel_filter_type = 'GAUSSIAN'
scene.cycles.sample_clamp_indirect = 0.0
scene.view_settings.view_transform = 'Standard'
bpy.context.view_layer.update()

